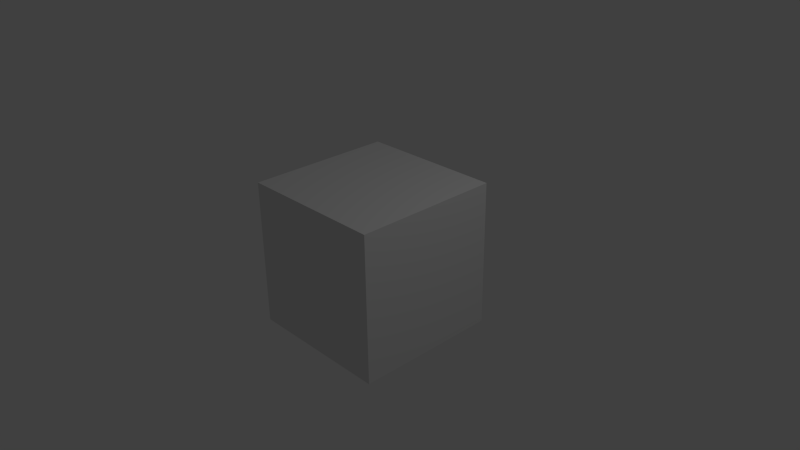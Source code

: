 # Source: mas.blend  (saved by Blender 2.72.0; exported with 4.5.12 LTS)
import bpy
from mathutils import Matrix  # noqa: F401  (used for matrix-valued properties, if any)

bpy.ops.wm.read_factory_settings(use_empty=True)
scene = bpy.context.scene
scene.name = 'Scene'

# ---- collections
col_collection_1 = bpy.data.collections.new('Collection 1'); scene.collection.children.link(col_collection_1)

# ---- materials (node trees are filled in below, after node groups)
mat_material = bpy.data.materials.new('Material')
mat_material.alpha_threshold = 0.0
mat_material.use_transparent_shadow = False
mat_material.roughness = 0.5
mat_material.line_color = (0.0, 0.0, 0.0, 1.0)

# ---- material node trees

# ---- world
world_world = bpy.data.worlds.new('World'); scene.world = world_world
world_world.color = (0.05088, 0.05088, 0.05088)
world_world.use_sun_shadow = False
world_world.sun_shadow_jitter_overblur = 0.0
world_world.cycles.sampling_method = 'MANUAL'
world_world.cycles.sample_map_resolution = 256

# ---- cameras
cam_camera = bpy.data.cameras.new('Camera')
cam_camera.clip_end = 100.0
cam_camera.lens = 35.0
cam_camera.sensor_width = 32.0
cam_camera.sensor_height = 18.0
cam_camera.ortho_scale = 7.314
cam_camera.dof.focus_distance = 0.0
cam_camera.dof.aperture_fstop = 128.0

# ---- lights
light_lamp = bpy.data.lights.new('Lamp', 'POINT')
light_lamp.transmission_factor = 0.0
light_lamp.cutoff_distance = 30.0
light_lamp.energy = 100.0
light_lamp.shadow_buffer_clip_start = 1.001
light_lamp.shadow_soft_size = 0.1
light_lamp.shadow_maximum_resolution = 0.006
light_lamp.use_absolute_resolution = True
light_lamp.cycles.use_multiple_importance_sampling = False

# ---- meshes
me_cube = bpy.data.meshes.new('Cube')
me_cube.from_pydata([(1.0, 1.0, -1.0), (1.0, -1.0, -1.0), (-1.0, -1.0, -1.0), (-1.0, 1.0, -1.0), (1.0, 1.0, 1.0), (1.0, -1.0, 1.0), (-1.0, -1.0, 1.0), (-1.0, 1.0, 1.0)], [], [(0, 1, 2, 3), (4, 7, 6, 5), (0, 4, 5, 1), (1, 5, 6, 2), (2, 6, 7, 3), (4, 0, 3, 7)])
me_cube.materials.append(mat_material)
me_cube.use_remesh_preserve_volume = False
me_cube.use_remesh_preserve_attributes = False
me_cube.use_mirror_vertex_groups = False
me_cube.update()

# ---- objects
ob_cube = bpy.data.objects.new('Cube', me_cube)
ob_lamp = bpy.data.objects.new('Lamp', light_lamp)
ob_camera = bpy.data.objects.new('Camera', cam_camera)

# ---- transforms, parenting, visibility, modifiers, constraints
ob_cube.location = (0.0, 0.0, 0.0)
ob_cube.lock_rotations_4d = False
ob_cube.empty_display_type = 'ARROWS'
ob_cube.lineart.crease_threshold = 0.0
ob_lamp.location = (4.076, 1.005, 5.904)
ob_lamp.rotation_euler = (0.6503, 0.05522, 1.866)
ob_lamp.lock_rotations_4d = False
ob_lamp.empty_display_type = 'ARROWS'
ob_lamp.color = (0.0, 0.0, 0.0, 0.0)
ob_lamp.lineart.crease_threshold = 0.0
ob_camera.location = (7.481, -6.508, 5.344)
ob_camera.rotation_euler = (1.109, 0.01082, 0.8149)
ob_camera.lock_rotations_4d = False
ob_camera.empty_display_type = 'ARROWS'
ob_camera.color = (0.0, 0.0, 0.0, 0.0)
ob_camera.display_type = 'WIRE'
ob_camera.lineart.crease_threshold = 0.0

# ---- collection membership
col_collection_1.objects.link(ob_cube)
col_collection_1.objects.link(ob_lamp)
col_collection_1.objects.link(ob_camera)

# ---- scene / render settings (as saved in the file)
scene.camera = ob_camera
scene.frame_start = 1; scene.frame_end = 250; scene.frame_set(1)
scene.render.engine = 'BLENDER_EEVEE_NEXT'
scene.render.resolution_percentage = 50
scene.render.dither_intensity = 0.0
scene.cycles.use_denoising = False
scene.cycles.samples = 10
scene.cycles.sampling_pattern = 'TABULATED_SOBOL'
scene.cycles.light_sampling_threshold = 0.0
scene.cycles.use_adaptive_sampling = False
scene.cycles.use_light_tree = False
scene.cycles.blur_glossy = 0.0
scene.cycles.pixel_filter_type = 'GAUSSIAN'
scene.cycles.sample_clamp_indirect = 0.0
scene.view_settings.view_transform = 'Standard'
bpy.context.view_layer.update()
